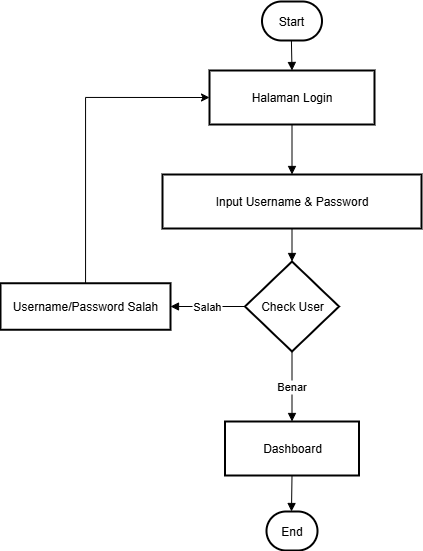

The diagram above was exported from draw.io. Its source (the exported page's mxGraphModel, read from the mxfile embedded in the PNG):
<mxGraphModel dx="1226" dy="661" grid="1" gridSize="10" guides="1" tooltips="1" connect="1" arrows="1" fold="1" page="1" pageScale="1" pageWidth="850" pageHeight="1100" math="0" shadow="0">
  <root>
    <mxCell id="0" />
    <mxCell id="1" parent="0" />
    <mxCell id="wlUC5PKOwtqornV60QNf-1" value="Start" style="rounded=1;whiteSpace=wrap;arcSize=50;strokeWidth=2;" vertex="1" parent="1">
      <mxGeometry x="335.5" y="40" width="60" height="39" as="geometry" />
    </mxCell>
    <mxCell id="wlUC5PKOwtqornV60QNf-2" value="Halaman Login" style="whiteSpace=wrap;strokeWidth=2;" vertex="1" parent="1">
      <mxGeometry x="283" y="109" width="165" height="54" as="geometry" />
    </mxCell>
    <mxCell id="wlUC5PKOwtqornV60QNf-3" value="Input Username &amp; Password" style="whiteSpace=wrap;strokeWidth=2;" vertex="1" parent="1">
      <mxGeometry x="236" y="213" width="259" height="54" as="geometry" />
    </mxCell>
    <mxCell id="wlUC5PKOwtqornV60QNf-4" value="Check User" style="rhombus;strokeWidth=2;whiteSpace=wrap;" vertex="1" parent="1">
      <mxGeometry x="318.5" y="300" width="94" height="90" as="geometry" />
    </mxCell>
    <mxCell id="wlUC5PKOwtqornV60QNf-17" style="edgeStyle=orthogonalEdgeStyle;rounded=0;orthogonalLoop=1;jettySize=auto;html=1;entryX=0;entryY=0.5;entryDx=0;entryDy=0;" edge="1" parent="1" source="wlUC5PKOwtqornV60QNf-5" target="wlUC5PKOwtqornV60QNf-2">
      <mxGeometry relative="1" as="geometry">
        <Array as="points">
          <mxPoint x="159" y="136" />
        </Array>
      </mxGeometry>
    </mxCell>
    <mxCell id="wlUC5PKOwtqornV60QNf-5" value="Username/Password Salah" style="whiteSpace=wrap;strokeWidth=2;" vertex="1" parent="1">
      <mxGeometry x="74" y="321.75" width="170" height="46.5" as="geometry" />
    </mxCell>
    <mxCell id="wlUC5PKOwtqornV60QNf-6" value="Dashboard" style="whiteSpace=wrap;strokeWidth=2;" vertex="1" parent="1">
      <mxGeometry x="298.5" y="460" width="134" height="54" as="geometry" />
    </mxCell>
    <mxCell id="wlUC5PKOwtqornV60QNf-7" value="End" style="rounded=1;whiteSpace=wrap;arcSize=50;strokeWidth=2;" vertex="1" parent="1">
      <mxGeometry x="340" y="550" width="51" height="39" as="geometry" />
    </mxCell>
    <mxCell id="wlUC5PKOwtqornV60QNf-8" value="" style="curved=1;startArrow=none;endArrow=block;exitX=0.49;exitY=1;entryX=0.5;entryY=0;rounded=0;" edge="1" parent="1" source="wlUC5PKOwtqornV60QNf-1" target="wlUC5PKOwtqornV60QNf-2">
      <mxGeometry relative="1" as="geometry">
        <Array as="points" />
      </mxGeometry>
    </mxCell>
    <mxCell id="wlUC5PKOwtqornV60QNf-9" value="" style="curved=1;startArrow=none;endArrow=block;exitX=0.5;exitY=1;entryX=0.5;entryY=0;rounded=0;exitDx=0;exitDy=0;" edge="1" parent="1" source="wlUC5PKOwtqornV60QNf-2" target="wlUC5PKOwtqornV60QNf-3">
      <mxGeometry relative="1" as="geometry">
        <Array as="points" />
      </mxGeometry>
    </mxCell>
    <mxCell id="wlUC5PKOwtqornV60QNf-10" value="" style="curved=1;startArrow=none;endArrow=block;exitX=0.5;exitY=1;entryX=0.5;entryY=0;rounded=0;" edge="1" parent="1" source="wlUC5PKOwtqornV60QNf-3" target="wlUC5PKOwtqornV60QNf-4">
      <mxGeometry relative="1" as="geometry">
        <Array as="points" />
      </mxGeometry>
    </mxCell>
    <mxCell id="wlUC5PKOwtqornV60QNf-11" value="Salah" style="curved=1;startArrow=none;endArrow=block;exitX=0;exitY=0.5;entryX=1;entryY=0.5;rounded=0;entryDx=0;entryDy=0;exitDx=0;exitDy=0;" edge="1" parent="1" source="wlUC5PKOwtqornV60QNf-4" target="wlUC5PKOwtqornV60QNf-5">
      <mxGeometry relative="1" as="geometry">
        <Array as="points" />
      </mxGeometry>
    </mxCell>
    <mxCell id="wlUC5PKOwtqornV60QNf-13" value="Benar" style="curved=1;startArrow=none;endArrow=block;exitX=0.5;exitY=1;entryX=0.5;entryY=0.01;rounded=0;exitDx=0;exitDy=0;" edge="1" parent="1" source="wlUC5PKOwtqornV60QNf-4" target="wlUC5PKOwtqornV60QNf-6">
      <mxGeometry relative="1" as="geometry">
        <Array as="points" />
      </mxGeometry>
    </mxCell>
    <mxCell id="wlUC5PKOwtqornV60QNf-14" value="" style="curved=1;startArrow=none;endArrow=block;exitX=0.5;exitY=1.01;entryX=0.49;entryY=0.01;rounded=0;" edge="1" parent="1" source="wlUC5PKOwtqornV60QNf-6" target="wlUC5PKOwtqornV60QNf-7">
      <mxGeometry relative="1" as="geometry">
        <Array as="points" />
      </mxGeometry>
    </mxCell>
  </root>
</mxGraphModel>